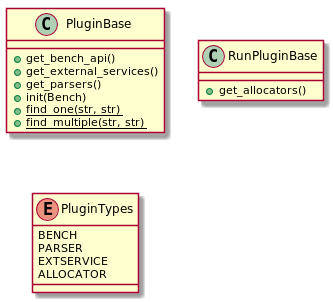

The diagram above was rendered by PlantUML. Its source (embedded in the PNG):
@startuml

class PluginBase{
+ get_bench_api()
+ get_external_services()
+ get_parsers()
+ init(Bench)
+{static}find_one(str, str)
+{static}find_multiple(str, str)

}

class RunPluginBase{
+get_allocators()
}

enum PluginTypes{
    BENCH
    PARSER
    EXTSERVICE
    ALLOCATOR
}

@enduml